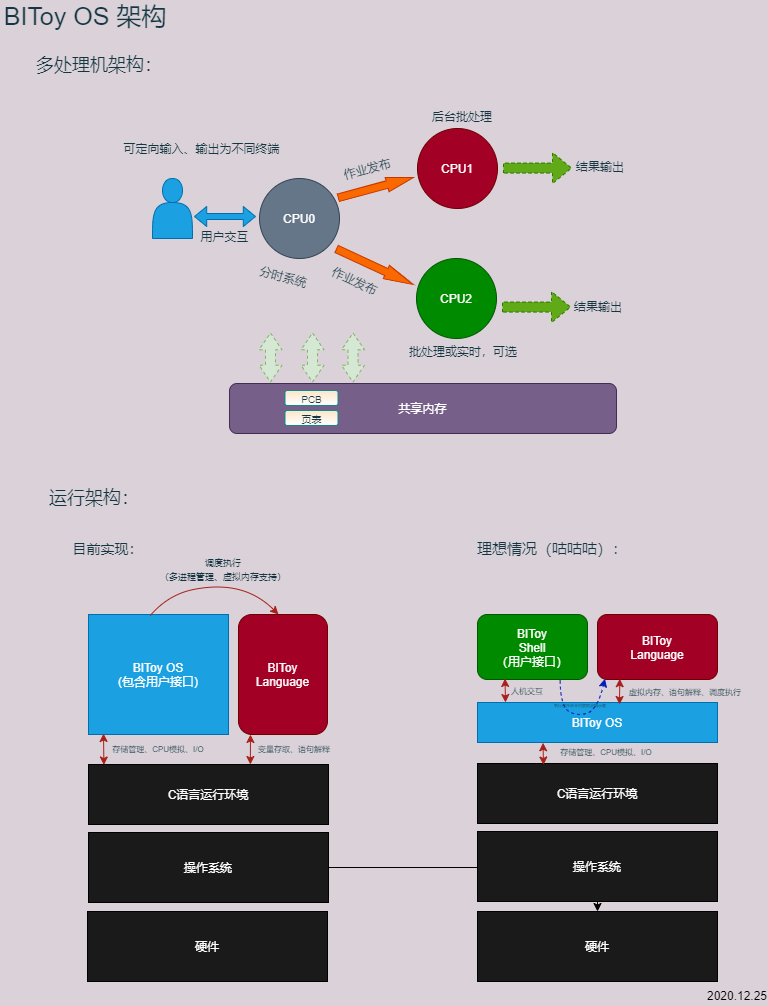

The diagram above was exported from draw.io. Its source (the exported page's mxGraphModel, read from the mxfile embedded in the PNG):
<mxGraphModel dx="268" dy="296" grid="1" gridSize="10" guides="1" tooltips="1" connect="1" arrows="1" fold="1" page="1" pageScale="1" pageWidth="827" pageHeight="1169" background="#DAD2D8" math="0" shadow="0">
  <root>
    <mxCell id="0" />
    <mxCell id="1" parent="0" />
    <mxCell id="2" value="&lt;font color=&quot;#ffffff&quot;&gt;C语言运行环境&lt;/font&gt;" style="rounded=0;whiteSpace=wrap;html=1;fillColor=#1A1A1A;" parent="1" vertex="1">
      <mxGeometry x="104" y="779" width="240" height="60" as="geometry" />
    </mxCell>
    <mxCell id="3" value="BIToy OS&lt;br&gt;(包含用户接口)" style="rounded=0;whiteSpace=wrap;html=1;fillColor=#1ba1e2;strokeColor=#006EAF;fontColor=#ffffff;" parent="1" vertex="1">
      <mxGeometry x="104" y="629" width="140" height="120" as="geometry" />
    </mxCell>
    <mxCell id="4" value="BIToy&lt;br&gt;Language" style="rounded=1;whiteSpace=wrap;html=1;fillColor=#a20025;strokeColor=#6F0000;fontColor=#ffffff;" parent="1" vertex="1">
      <mxGeometry x="254" y="629" width="89" height="120" as="geometry" />
    </mxCell>
    <mxCell id="6" value="" style="endArrow=classic;startArrow=classic;html=1;exitX=0.26;exitY=0.008;exitDx=0;exitDy=0;exitPerimeter=0;labelBackgroundColor=#DAD2D8;strokeColor=#A8201A;fontColor=#143642;" parent="1" edge="1">
      <mxGeometry width="50" height="50" relative="1" as="geometry">
        <mxPoint x="119.39999999999998" y="779.48" as="sourcePoint" />
        <mxPoint x="119" y="748" as="targetPoint" />
      </mxGeometry>
    </mxCell>
    <mxCell id="7" value="" style="endArrow=classic;startArrow=classic;html=1;labelBackgroundColor=#DAD2D8;strokeColor=#A8201A;fontColor=#143642;" parent="1" edge="1">
      <mxGeometry width="50" height="50" relative="1" as="geometry">
        <mxPoint x="265.83000000000004" y="779" as="sourcePoint" />
        <mxPoint x="266" y="749" as="targetPoint" />
      </mxGeometry>
    </mxCell>
    <mxCell id="97" value="" style="edgeStyle=orthogonalEdgeStyle;rounded=0;orthogonalLoop=1;jettySize=auto;html=1;" edge="1" parent="1" source="9" target="45">
      <mxGeometry relative="1" as="geometry" />
    </mxCell>
    <mxCell id="9" value="&lt;font color=&quot;#ffffff&quot;&gt;操作系统&lt;/font&gt;" style="rounded=0;whiteSpace=wrap;html=1;fillColor=#1A1A1A;" parent="1" vertex="1">
      <mxGeometry x="104" y="847" width="240" height="70" as="geometry" />
    </mxCell>
    <mxCell id="11" value="" style="curved=1;endArrow=classic;html=1;labelBackgroundColor=#DAD2D8;strokeColor=#A8201A;fontColor=#143642;exitX=0.441;exitY=0.008;exitDx=0;exitDy=0;exitPerimeter=0;" parent="1" source="3" edge="1">
      <mxGeometry width="50" height="50" relative="1" as="geometry">
        <mxPoint x="144" y="647" as="sourcePoint" />
        <mxPoint x="294" y="629" as="targetPoint" />
        <Array as="points">
          <mxPoint x="184" y="609" />
          <mxPoint x="234" y="599" />
          <mxPoint x="274" y="609" />
        </Array>
      </mxGeometry>
    </mxCell>
    <mxCell id="12" value="&lt;font style=&quot;font-size: 9px&quot;&gt;调度执行&lt;br&gt;（多进程管理、虚拟内存支持）&lt;/font&gt;" style="text;html=1;strokeColor=none;fillColor=none;align=center;verticalAlign=middle;whiteSpace=wrap;rounded=0;fontColor=#143642;" parent="1" vertex="1">
      <mxGeometry x="134" y="573" width="210" height="20" as="geometry" />
    </mxCell>
    <mxCell id="14" value="&lt;font style=&quot;font-size: 8px&quot;&gt;存储管理、CPU模拟、I/O&lt;/font&gt;" style="text;html=1;strokeColor=none;fillColor=none;align=center;verticalAlign=middle;whiteSpace=wrap;rounded=0;fontColor=#143642;" parent="1" vertex="1">
      <mxGeometry x="119" y="752" width="110" height="20" as="geometry" />
    </mxCell>
    <mxCell id="15" value="&lt;span style=&quot;line-height: 80%&quot;&gt;&lt;font style=&quot;font-size: 8px&quot;&gt;变量存取、语句解释&lt;/font&gt;&lt;/span&gt;" style="text;html=1;strokeColor=none;fillColor=none;align=left;verticalAlign=middle;whiteSpace=wrap;rounded=0;fontColor=#143642;" parent="1" vertex="1">
      <mxGeometry x="272" y="752" width="126" height="20" as="geometry" />
    </mxCell>
    <mxCell id="16" value="&lt;font color=&quot;#ffffff&quot;&gt;C语言运行环境&lt;/font&gt;" style="rounded=0;whiteSpace=wrap;html=1;fillColor=#1A1A1A;" parent="1" vertex="1">
      <mxGeometry x="493" y="778" width="240" height="60" as="geometry" />
    </mxCell>
    <mxCell id="17" value="BIToy OS" style="rounded=0;whiteSpace=wrap;html=1;fillColor=#1ba1e2;strokeColor=#006EAF;fontColor=#ffffff;" parent="1" vertex="1">
      <mxGeometry x="493" y="717" width="240" height="40" as="geometry" />
    </mxCell>
    <mxCell id="18" value="BIToy&lt;br&gt;Language" style="rounded=1;whiteSpace=wrap;html=1;fillColor=#a20025;strokeColor=#6F0000;fontColor=#ffffff;" parent="1" vertex="1">
      <mxGeometry x="613" y="629" width="120" height="65" as="geometry" />
    </mxCell>
    <mxCell id="19" value="" style="endArrow=classic;startArrow=classic;html=1;exitX=0.275;exitY=0.025;exitDx=0;exitDy=0;exitPerimeter=0;labelBackgroundColor=#DAD2D8;strokeColor=#A8201A;fontColor=#143642;entryX=0.273;entryY=1.007;entryDx=0;entryDy=0;entryPerimeter=0;" parent="1" source="16" target="17" edge="1">
      <mxGeometry width="50" height="50" relative="1" as="geometry">
        <mxPoint x="567.4" y="778.48" as="sourcePoint" />
        <mxPoint x="567" y="747" as="targetPoint" />
      </mxGeometry>
    </mxCell>
    <mxCell id="20" value="" style="endArrow=classic;startArrow=classic;html=1;labelBackgroundColor=#DAD2D8;strokeColor=#A8201A;fontColor=#143642;entryX=0.169;entryY=0.989;entryDx=0;entryDy=0;entryPerimeter=0;" parent="1" edge="1">
      <mxGeometry width="50" height="50" relative="1" as="geometry">
        <mxPoint x="635" y="719" as="sourcePoint" />
        <mxPoint x="635.28" y="693.23" as="targetPoint" />
      </mxGeometry>
    </mxCell>
    <mxCell id="21" value="&lt;font color=&quot;#ffffff&quot;&gt;操作系统&lt;/font&gt;" style="rounded=0;whiteSpace=wrap;html=1;fillColor=#1A1A1A;" parent="1" vertex="1">
      <mxGeometry x="493" y="846" width="240" height="70" as="geometry" />
    </mxCell>
    <mxCell id="24" value="&lt;font style=&quot;font-size: 8px&quot;&gt;存储管理、CPU模拟、I/O&lt;/font&gt;" style="text;html=1;strokeColor=none;fillColor=none;align=center;verticalAlign=middle;whiteSpace=wrap;rounded=0;fontColor=#143642;" parent="1" vertex="1">
      <mxGeometry x="567" y="755" width="110" height="20" as="geometry" />
    </mxCell>
    <mxCell id="25" value="&lt;span style=&quot;line-height: 80%&quot;&gt;&lt;font style=&quot;font-size: 8px&quot;&gt;虚拟内存、语句解释、调度执行&lt;/font&gt;&lt;/span&gt;" style="text;html=1;strokeColor=none;fillColor=none;align=left;verticalAlign=middle;whiteSpace=wrap;rounded=0;fontColor=#143642;" parent="1" vertex="1">
      <mxGeometry x="643" y="695" width="126" height="20" as="geometry" />
    </mxCell>
    <mxCell id="26" value="BIToy&lt;br&gt;Shell&lt;br&gt;（用户接口）" style="rounded=1;whiteSpace=wrap;html=1;fillColor=#008a00;strokeColor=#005700;fontColor=#ffffff;" parent="1" vertex="1">
      <mxGeometry x="493" y="629" width="110" height="65" as="geometry" />
    </mxCell>
    <mxCell id="31" value="&lt;span style=&quot;font-size: 8px&quot;&gt;人机交互&lt;/span&gt;" style="text;html=1;strokeColor=none;fillColor=none;align=left;verticalAlign=middle;whiteSpace=wrap;rounded=0;fontColor=#143642;" parent="1" vertex="1">
      <mxGeometry x="525" y="694" width="64" height="20" as="geometry" />
    </mxCell>
    <mxCell id="34" value="" style="endArrow=classic;startArrow=classic;html=1;strokeColor=#A8201A;fillColor=#FAE5C7;fontColor=#143642;entryX=0.25;entryY=1;entryDx=0;entryDy=0;" parent="1" edge="1">
      <mxGeometry width="50" height="50" relative="1" as="geometry">
        <mxPoint x="521" y="717" as="sourcePoint" />
        <mxPoint x="520.5" y="693" as="targetPoint" />
      </mxGeometry>
    </mxCell>
    <mxCell id="39" value="" style="curved=1;endArrow=classic;html=1;strokeColor=#001DBC;fillColor=#0050ef;fontColor=#143642;exitX=0.751;exitY=1.013;exitDx=0;exitDy=0;exitPerimeter=0;entryX=0.062;entryY=0.989;entryDx=0;entryDy=0;entryPerimeter=0;dashed=1;strokeWidth=1;" parent="1" source="26" target="18" edge="1">
      <mxGeometry width="50" height="50" relative="1" as="geometry">
        <mxPoint x="583" y="751" as="sourcePoint" />
        <mxPoint x="633" y="701" as="targetPoint" />
        <Array as="points">
          <mxPoint x="576" y="721" />
          <mxPoint x="593" y="731" />
          <mxPoint x="613" y="724" />
        </Array>
      </mxGeometry>
    </mxCell>
    <mxCell id="42" value="&lt;font style=&quot;font-size: 4px&quot;&gt;执行程序命令的数据流向示意&lt;/font&gt;" style="text;html=1;strokeColor=none;fillColor=none;align=center;verticalAlign=middle;whiteSpace=wrap;rounded=0;sketch=0;fontColor=#143642;" parent="1" vertex="1">
      <mxGeometry x="567" y="714" width="58" height="7" as="geometry" />
    </mxCell>
    <mxCell id="44" value="&lt;font color=&quot;#ffffff&quot;&gt;硬件&lt;/font&gt;" style="rounded=0;whiteSpace=wrap;html=1;fillColor=#1A1A1A;" parent="1" vertex="1">
      <mxGeometry x="103" y="926" width="240" height="70" as="geometry" />
    </mxCell>
    <mxCell id="45" value="&lt;font color=&quot;#ffffff&quot;&gt;硬件&lt;/font&gt;" style="rounded=0;whiteSpace=wrap;html=1;fillColor=#1A1A1A;" parent="1" vertex="1">
      <mxGeometry x="493" y="926" width="240" height="70" as="geometry" />
    </mxCell>
    <mxCell id="48" value="&lt;font style=&quot;font-size: 14px&quot;&gt;目前实现：&lt;/font&gt;" style="text;html=1;strokeColor=none;fillColor=none;align=center;verticalAlign=middle;whiteSpace=wrap;rounded=0;sketch=0;fontColor=#143642;" parent="1" vertex="1">
      <mxGeometry x="81" y="553" width="85" height="20" as="geometry" />
    </mxCell>
    <mxCell id="50" value="&lt;font style=&quot;font-size: 15px&quot;&gt;理想情况（咕咕咕）：&lt;/font&gt;" style="text;html=1;strokeColor=none;fillColor=none;align=center;verticalAlign=middle;whiteSpace=wrap;rounded=0;sketch=0;fontColor=#143642;" parent="1" vertex="1">
      <mxGeometry x="471" y="553" width="194" height="20" as="geometry" />
    </mxCell>
    <mxCell id="54" value="&lt;font style=&quot;font-size: 25px&quot;&gt;BIToy OS 架构&lt;/font&gt;" style="text;html=1;strokeColor=none;fillColor=none;align=center;verticalAlign=middle;whiteSpace=wrap;rounded=0;sketch=0;fontColor=#143642;" parent="1" vertex="1">
      <mxGeometry x="16" y="20" width="170" height="20" as="geometry" />
    </mxCell>
    <mxCell id="55" value="&lt;font style=&quot;font-size: 18px&quot;&gt;运行架构：&lt;/font&gt;" style="text;html=1;strokeColor=none;fillColor=none;align=center;verticalAlign=middle;whiteSpace=wrap;rounded=0;sketch=0;fontColor=#143642;" parent="1" vertex="1">
      <mxGeometry x="30" y="503" width="160" height="20" as="geometry" />
    </mxCell>
    <mxCell id="58" value="&lt;font style=&quot;font-size: 18px&quot;&gt;多处理机架构：&lt;/font&gt;" style="text;html=1;strokeColor=none;fillColor=none;align=center;verticalAlign=middle;whiteSpace=wrap;rounded=0;sketch=0;fontColor=#143642;" parent="1" vertex="1">
      <mxGeometry x="35" y="70" width="160" height="20" as="geometry" />
    </mxCell>
    <mxCell id="59" value="CPU0" style="ellipse;whiteSpace=wrap;html=1;aspect=fixed;rounded=0;sketch=0;strokeColor=#314354;fillColor=#647687;fontColor=#ffffff;" parent="1" vertex="1">
      <mxGeometry x="275" y="193" width="80" height="80" as="geometry" />
    </mxCell>
    <mxCell id="60" value="CPU1" style="ellipse;whiteSpace=wrap;html=1;aspect=fixed;rounded=0;sketch=0;strokeColor=#6F0000;fillColor=#a20025;fontColor=#ffffff;" parent="1" vertex="1">
      <mxGeometry x="433" y="143" width="80" height="80" as="geometry" />
    </mxCell>
    <mxCell id="61" value="CPU2" style="ellipse;whiteSpace=wrap;html=1;aspect=fixed;rounded=0;sketch=0;strokeColor=#005700;fillColor=#008a00;fontColor=#ffffff;" parent="1" vertex="1">
      <mxGeometry x="432" y="273" width="80" height="80" as="geometry" />
    </mxCell>
    <mxCell id="62" value="" style="shape=actor;whiteSpace=wrap;html=1;rounded=0;sketch=0;strokeColor=#006EAF;fillColor=#1ba1e2;fontColor=#ffffff;" parent="1" vertex="1">
      <mxGeometry x="168" y="193" width="40" height="60" as="geometry" />
    </mxCell>
    <mxCell id="67" value="" style="shape=doubleArrow;whiteSpace=wrap;html=1;rounded=0;sketch=0;strokeColor=#006EAF;fillColor=#1ba1e2;fontColor=#ffffff;" parent="1" vertex="1">
      <mxGeometry x="210" y="221" width="61" height="20" as="geometry" />
    </mxCell>
    <mxCell id="72" value="" style="shape=singleArrow;direction=north;whiteSpace=wrap;html=1;rounded=0;sketch=0;strokeColor=#C73500;fillColor=#fa6800;fontColor=#ffffff;rotation=75;arrowWidth=0.5286982891933791;arrowSize=0.35048900806141686;" parent="1" vertex="1">
      <mxGeometry x="384" y="163.22" width="14.73" height="77.78" as="geometry" />
    </mxCell>
    <mxCell id="73" value="" style="shape=singleArrow;direction=north;whiteSpace=wrap;html=1;rounded=0;sketch=0;strokeColor=#C73500;fillColor=#fa6800;fontColor=#ffffff;rotation=115;arrowWidth=0.5286982891933791;arrowSize=0.35048900806141686;" parent="1" vertex="1">
      <mxGeometry x="382.98" y="239.05" width="14.73" height="84.28" as="geometry" />
    </mxCell>
    <mxCell id="77" value="" style="shape=flexArrow;endArrow=classic;html=1;dashed=1;strokeColor=#2D7600;strokeWidth=1;fillColor=#60a917;fontColor=#143642;" parent="1" edge="1">
      <mxGeometry width="50" height="50" relative="1" as="geometry">
        <mxPoint x="518.5" y="182.57999999999998" as="sourcePoint" />
        <mxPoint x="587.5" y="182.57999999999998" as="targetPoint" />
      </mxGeometry>
    </mxCell>
    <mxCell id="79" value="" style="shape=flexArrow;endArrow=classic;html=1;dashed=1;strokeColor=#2D7600;strokeWidth=1;fillColor=#60a917;fontColor=#143642;" parent="1" edge="1">
      <mxGeometry width="50" height="50" relative="1" as="geometry">
        <mxPoint x="517.5" y="321.5799999999999" as="sourcePoint" />
        <mxPoint x="586.5" y="321.5799999999999" as="targetPoint" />
      </mxGeometry>
    </mxCell>
    <mxCell id="80" value="用户交互" style="text;html=1;strokeColor=none;fillColor=none;align=center;verticalAlign=middle;whiteSpace=wrap;rounded=0;sketch=0;fontColor=#143642;" parent="1" vertex="1">
      <mxGeometry x="202" y="241" width="77" height="20" as="geometry" />
    </mxCell>
    <mxCell id="81" value="可定向输入、输出为不同终端" style="text;html=1;strokeColor=none;fillColor=none;align=center;verticalAlign=middle;whiteSpace=wrap;rounded=0;sketch=0;fontColor=#143642;" parent="1" vertex="1">
      <mxGeometry x="133.75" y="153" width="166.5" height="20" as="geometry" />
    </mxCell>
    <mxCell id="82" value="作业发布" style="text;html=1;strokeColor=none;fillColor=none;align=center;verticalAlign=middle;whiteSpace=wrap;rounded=0;sketch=0;fontColor=#143642;rotation=-15;" parent="1" vertex="1">
      <mxGeometry x="355" y="173" width="56" height="20" as="geometry" />
    </mxCell>
    <mxCell id="83" value="作业发布" style="text;html=1;strokeColor=none;fillColor=none;align=center;verticalAlign=middle;whiteSpace=wrap;rounded=0;sketch=0;fontColor=#143642;rotation=25;" parent="1" vertex="1">
      <mxGeometry x="342.73" y="285" width="56" height="20" as="geometry" />
    </mxCell>
    <mxCell id="84" value="后台批处理" style="text;html=1;strokeColor=none;fillColor=none;align=center;verticalAlign=middle;whiteSpace=wrap;rounded=0;sketch=0;fontColor=#143642;" parent="1" vertex="1">
      <mxGeometry x="438" y="121" width="80" height="20" as="geometry" />
    </mxCell>
    <mxCell id="86" value="批处理或实时，可选" style="text;html=1;strokeColor=none;fillColor=none;align=center;verticalAlign=middle;whiteSpace=wrap;rounded=0;sketch=0;fontColor=#143642;" parent="1" vertex="1">
      <mxGeometry x="421" y="356" width="116" height="20" as="geometry" />
    </mxCell>
    <mxCell id="87" value="分时系统" style="text;html=1;strokeColor=none;fillColor=none;align=center;verticalAlign=middle;whiteSpace=wrap;rounded=0;sketch=0;fontColor=#143642;rotation=15;" parent="1" vertex="1">
      <mxGeometry x="271" y="281" width="57" height="20" as="geometry" />
    </mxCell>
    <mxCell id="88" value="结果输出" style="text;html=1;strokeColor=none;fillColor=none;align=center;verticalAlign=middle;whiteSpace=wrap;rounded=0;sketch=0;fontColor=#143642;" parent="1" vertex="1">
      <mxGeometry x="591" y="171" width="50" height="20" as="geometry" />
    </mxCell>
    <mxCell id="89" value="结果输出" style="text;html=1;strokeColor=none;fillColor=none;align=center;verticalAlign=middle;whiteSpace=wrap;rounded=0;sketch=0;fontColor=#143642;" parent="1" vertex="1">
      <mxGeometry x="589" y="311" width="50" height="20" as="geometry" />
    </mxCell>
    <mxCell id="90" value="共享内存" style="rounded=1;whiteSpace=wrap;html=1;sketch=0;glass=0;shadow=0;fillColor=#76608a;strokeColor=#432D57;fontColor=#ffffff;" parent="1" vertex="1">
      <mxGeometry x="245" y="398" width="387" height="50" as="geometry" />
    </mxCell>
    <mxCell id="91" value="" style="shape=flexArrow;endArrow=classic;startArrow=classic;html=1;dashed=1;strokeColor=#82b366;strokeWidth=1;fillColor=#d5e8d4;fontColor=#143642;startWidth=11.904761904761905;startSize=5.2523809523809515;endWidth=11.904761904761905;endSize=5.2523809523809515;" parent="1" edge="1">
      <mxGeometry width="50" height="50" relative="1" as="geometry">
        <mxPoint x="328" y="397" as="sourcePoint" />
        <mxPoint x="328" y="347" as="targetPoint" />
      </mxGeometry>
    </mxCell>
    <mxCell id="92" value="" style="shape=flexArrow;endArrow=classic;startArrow=classic;html=1;dashed=1;strokeColor=#82b366;strokeWidth=1;fillColor=#d5e8d4;fontColor=#143642;startWidth=11.904761904761905;startSize=5.2523809523809515;endWidth=11.904761904761905;endSize=5.2523809523809515;" parent="1" edge="1">
      <mxGeometry width="50" height="50" relative="1" as="geometry">
        <mxPoint x="368.49" y="397" as="sourcePoint" />
        <mxPoint x="368.49" y="347" as="targetPoint" />
      </mxGeometry>
    </mxCell>
    <mxCell id="93" value="" style="shape=flexArrow;endArrow=classic;startArrow=classic;html=1;dashed=1;strokeColor=#82b366;strokeWidth=1;fillColor=#d5e8d4;fontColor=#143642;startWidth=11.904761904761905;startSize=5.2523809523809515;endWidth=11.904761904761905;endSize=5.2523809523809515;" parent="1" edge="1">
      <mxGeometry width="50" height="50" relative="1" as="geometry">
        <mxPoint x="286" y="397" as="sourcePoint" />
        <mxPoint x="286" y="347" as="targetPoint" />
      </mxGeometry>
    </mxCell>
    <mxCell id="94" value="&lt;font style=&quot;font-size: 10px&quot;&gt;PCB&lt;/font&gt;" style="rounded=1;whiteSpace=wrap;html=1;shadow=0;glass=0;sketch=0;strokeColor=#0F8B8D;fillColor=#FAE5C7;gradientColor=#ffffff;fontColor=#143642;" parent="1" vertex="1">
      <mxGeometry x="300.5" y="405" width="53" height="15" as="geometry" />
    </mxCell>
    <mxCell id="95" value="&lt;font style=&quot;font-size: 10px&quot;&gt;页表&lt;/font&gt;" style="rounded=1;whiteSpace=wrap;html=1;shadow=0;glass=0;sketch=0;strokeColor=#0F8B8D;fillColor=#FAE5C7;gradientColor=#ffffff;fontColor=#143642;" parent="1" vertex="1">
      <mxGeometry x="300.5" y="425" width="53" height="15" as="geometry" />
    </mxCell>
    <mxCell id="96" value="2020.12.25" style="text;html=1;strokeColor=none;fillColor=none;align=center;verticalAlign=middle;whiteSpace=wrap;rounded=0;" vertex="1" parent="1">
      <mxGeometry x="733" y="1000" width="40" height="20" as="geometry" />
    </mxCell>
  </root>
</mxGraphModel>